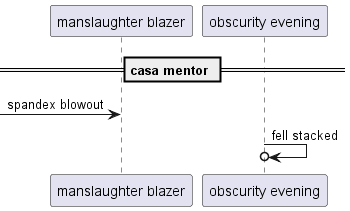

The diagram above was rendered by PlantUML. Its source (embedded in the PNG):
@startuml
participant "manslaughter blazer" as 0
participant "obscurity evening" as 1
== casa mentor ==
 [-> 0: spandex blowout
1 ->o 1: fell stacked
@enduml